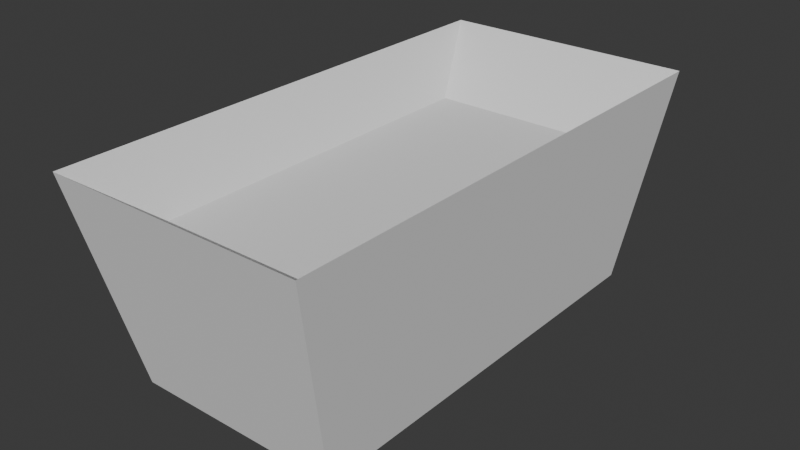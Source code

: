 # Source: papelera.blend  (saved by Blender 4.2.66; exported with 4.5.12 LTS)
import bpy
from mathutils import Matrix  # noqa: F401  (used for matrix-valued properties, if any)

bpy.ops.wm.read_factory_settings(use_empty=True)
scene = bpy.context.scene
scene.name = 'Scene'

# ---- collections
col_collection = bpy.data.collections.new('Collection'); scene.collection.children.link(col_collection)

# ---- world
world_world = bpy.data.worlds.new('World'); scene.world = world_world
world_world.use_nodes = True; world_world.node_tree.nodes.clear()
_N = world_world.node_tree.nodes; _L = world_world.node_tree.links
n0 = _N.new('ShaderNodeOutputWorld'); n0.name = 'World Output'; n0.location = (300, 300)
n1 = _N.new('ShaderNodeBackground'); n1.name = 'Background'; n1.location = (10, 300)
n1.inputs[0].default_value = (0.05088, 0.05088, 0.05088, 1.0)
_L.new(n1.outputs[0], n0.inputs[0])
n0.is_active_output = True
world_world.color = (0.05088, 0.05088, 0.05088)
world_world.sun_shadow_jitter_overblur = 0.0

# ---- meshes
me_papelera = bpy.data.meshes.new('Papelera')
me_papelera.from_pydata([(-1.0, 1.992, -0.8681), (1.0, 1.992, -0.8681), (1.0, -1.998, -0.8681), (-1.0, -1.998, -0.8681), (-1.235, 2.46, 1.132), (1.235, 2.46, 1.132), (1.235, -2.466, 1.132), (-1.235, -2.466, 1.132), (-0.8796, 1.752, 0.5676), (0.8796, 1.752, 0.5676), (0.8796, -1.757, 0.5676), (-0.8796, -1.757, 0.5676)], [], [(1, 0, 4, 5), (5, 6, 2, 1), (6, 7, 3, 2), (0, 3, 7, 4), (0, 1, 2, 3), (11, 8, 4, 7), (11, 10, 9, 8), (8, 9, 5, 4), (10, 11, 7, 6), (9, 10, 6, 5)])
me_papelera.update()

# ---- objects
ob_papelera = bpy.data.objects.new('Papelera', me_papelera)

# ---- transforms, parenting, visibility, modifiers, constraints
ob_papelera.location = (0.0, 0.0, 0.0)

# ---- collection membership
col_collection.objects.link(ob_papelera)

# ---- scene / render settings (as saved in the file)
scene.frame_start = 1; scene.frame_end = 250; scene.frame_set(1)
scene.render.engine = 'BLENDER_EEVEE_NEXT'
bpy.context.view_layer.update()

# ---- added for rendering (the .blend has no active camera and no usable light): camera, sun
cam_auto = bpy.data.cameras.new('AutoCamera')
cam_auto.lens = 50.0
cam_auto.sensor_width = 36.0
cam_auto.clip_end = 1000.0
ob_auto_camera = bpy.data.objects.new('AutoCamera', cam_auto)
scene.collection.objects.link(ob_auto_camera)
ob_auto_camera.location = (5.4234, -6.51074, 4.47061)
ob_auto_camera.rotation_euler = (1.09748, -7.21219e-08, 0.694738)
scene.camera = ob_auto_camera
light_auto_sun = bpy.data.lights.new('AutoSun', 'SUN')
light_auto_sun.energy = 3.0
light_auto_sun.angle = 0.0523599
ob_auto_sun = bpy.data.objects.new('AutoSun', light_auto_sun)
scene.collection.objects.link(ob_auto_sun)
ob_auto_sun.rotation_euler = (0.872665, 0.174533, 0.523599)
bpy.context.view_layer.update()
